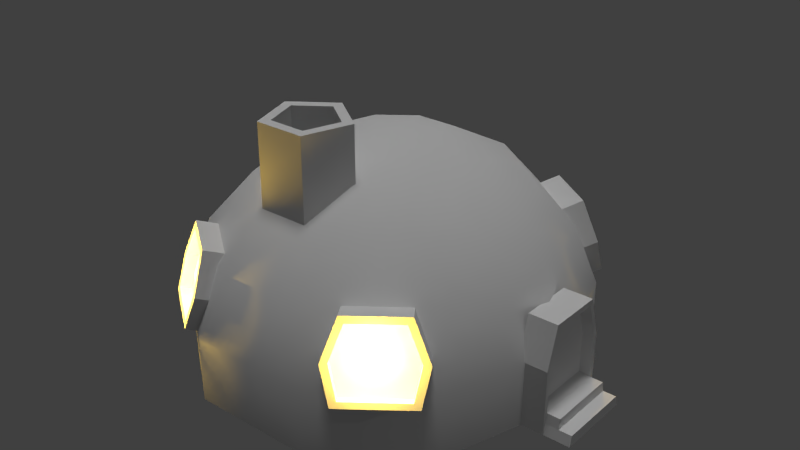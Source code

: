 # Source: yogville_house_1.blend  (saved by Blender 2.70.0; exported with 4.5.12 LTS)
import bpy
from mathutils import Matrix  # noqa: F401  (used for matrix-valued properties, if any)

bpy.ops.wm.read_factory_settings(use_empty=True)
scene = bpy.context.scene
scene.name = 'Scene'

# ---- collections
col_collection_1 = bpy.data.collections.new('Collection 1'); scene.collection.children.link(col_collection_1)

# ---- world
world_world = bpy.data.worlds.new('World'); scene.world = world_world
world_world.color = (0.05088, 0.05088, 0.05088)
world_world.use_sun_shadow = False
world_world.sun_shadow_jitter_overblur = 0.0
world_world.cycles.sampling_method = 'MANUAL'
world_world.cycles.sample_map_resolution = 256

# ---- lights
light_spot_001 = bpy.data.lights.new('Spot.001', 'SPOT')
light_spot_001.transmission_factor = 0.0
light_spot_001.energy = 72.0
light_spot_001.shadow_buffer_clip_start = 0.5
light_spot_001.shadow_soft_size = 0.1
light_spot_001.shadow_maximum_resolution = 0.006
light_spot_001.use_absolute_resolution = True
light_spot_001.spot_size = 0.6283
light_spot_001.cycles.use_multiple_importance_sampling = False
light_sun_002 = bpy.data.lights.new('Sun.002', 'SUN')
light_sun_002.transmission_factor = 0.0
light_sun_002.angle = 0.1993
light_sun_002.energy = 1.0
light_sun_002.shadow_buffer_clip_start = 0.5
light_sun_002.shadow_soft_size = 0.1
light_sun_002.shadow_cascade_max_distance = 1000.0
light_sun_002.cycles.use_multiple_importance_sampling = False
light_point_010 = bpy.data.lights.new('Point.010', 'POINT')
light_point_010.color = (1.0, 0.6331, 0.07461)
light_point_010.transmission_factor = 0.0
light_point_010.energy = 100.0
light_point_010.shadow_buffer_clip_start = 0.5
light_point_010.shadow_soft_size = 0.1
light_point_010.shadow_maximum_resolution = 0.006
light_point_010.use_absolute_resolution = True
light_point_010.cycles.use_multiple_importance_sampling = False
light_point_009 = bpy.data.lights.new('Point.009', 'POINT')
light_point_009.color = (1.0, 0.6331, 0.07461)
light_point_009.transmission_factor = 0.0
light_point_009.energy = 100.0
light_point_009.shadow_buffer_clip_start = 0.5
light_point_009.shadow_soft_size = 0.1
light_point_009.shadow_maximum_resolution = 0.006
light_point_009.use_absolute_resolution = True
light_point_009.cycles.use_multiple_importance_sampling = False
light_point_008 = bpy.data.lights.new('Point.008', 'POINT')
light_point_008.color = (1.0, 0.6331, 0.07461)
light_point_008.transmission_factor = 0.0
light_point_008.energy = 100.0
light_point_008.shadow_buffer_clip_start = 0.5
light_point_008.shadow_soft_size = 0.1
light_point_008.shadow_maximum_resolution = 0.006
light_point_008.use_absolute_resolution = True
light_point_008.cycles.use_multiple_importance_sampling = False
light_point_005 = bpy.data.lights.new('Point.005', 'POINT')
light_point_005.color = (1.0, 0.6331, 0.07461)
light_point_005.transmission_factor = 0.0
light_point_005.energy = 100.0
light_point_005.shadow_buffer_clip_start = 0.5
light_point_005.shadow_soft_size = 0.1
light_point_005.shadow_maximum_resolution = 0.006
light_point_005.use_absolute_resolution = True
light_point_005.cycles.use_multiple_importance_sampling = False

# ---- meshes
me_cylinder = bpy.data.meshes.new('Cylinder')
me_cylinder.from_pydata([(0.0, 1.0, -0.6496), (0.0, 1.0, 1.0), (0.9511, 0.309, -0.6496), (0.9511, 0.309, 1.0), (0.5878, -0.809, -0.6496), (0.5878, -0.809, 1.0), (-0.5878, -0.809, -0.6496), (-0.5878, -0.809, 1.0), (-0.9511, 0.309, -0.6496), (-0.9511, 0.309, 1.0), (-6.375e-09, 0.7326, 1.0), (0.6968, 0.2264, 1.0), (0.4306, -0.5927, 1.0), (-0.4306, -0.5927, 1.0), (-0.6968, 0.2264, 1.0), (-6.375e-09, 0.7326, 0.4037), (0.6968, 0.2264, 0.4037), (0.4306, -0.5927, 0.4037), (-0.4306, -0.5927, 0.4037), (-0.6968, 0.2264, 0.4037)], [], [(0, 1, 3, 2), (2, 3, 5, 4), (4, 5, 7, 6), (1, 9, 14, 10), (8, 9, 1, 0), (6, 7, 9, 8), (0, 2, 4, 6, 8), (10, 14, 19, 15), (9, 7, 13, 14), (7, 5, 12, 13), (5, 3, 11, 12), (3, 1, 10, 11), (14, 13, 18, 19), (13, 12, 17, 18), (12, 11, 16, 17), (11, 10, 15, 16)])
_uv = me_cylinder.uv_layers.new(name='UVMap')
_uv.uv.foreach_set('vector', [1.894, -0.3391, 1.894, 1.339, 1.336, 1.339, 1.336, -0.3391, 1.336, -0.3391, 1.336, 1.339, 0.7787, 1.339, 0.7787, -0.3391, 0.7787, -0.3391, 0.7787, 1.339, 0.2213, 1.339, 0.2213, -0.3391, 0.8698, 0.9352, 0.1442, 1.056, 0.219, 0.9065, 0.7505, 0.8178, -0.3362, -0.3391, -0.3362, 1.339, -0.8937, 1.339, -0.8937, -0.3391, 0.2213, -0.3391, 0.2213, 1.339, -0.3362, 1.339, -0.3362, -0.3391, 0.594, 0.2626, 1.296, 0.5101, 1.296, 1.311, 0.594, 1.559, 0.1603, 0.9107, 0.1603, 0.3293, 0.1603, 0.8041, -0.214, 0.8041, -0.214, 0.3293, 0.1442, 1.056, -0.1951, 0.4035, -0.02961, 0.4283, 0.219, 0.9065, -0.1951, 0.4035, 0.3208, -0.1209, 0.3483, 0.04418, -0.02961, 0.4283, 0.3208, -0.1209, 0.9789, 0.2077, 0.8305, 0.2849, 0.3483, 0.04418, 0.9789, 0.2077, 0.8698, 0.9352, 0.7505, 0.8178, 0.8305, 0.2849, 0.1603, 0.8041, 0.1603, 1.279, -0.214, 1.279, -0.214, 0.8041, 0.9215, 2.034, 0.9215, 1.559, 1.296, 1.559, 1.296, 2.034, 0.1603, 2.034, 0.1603, 1.559, 0.5345, 1.559, 0.5345, 2.034, 0.1603, 1.279, 0.1603, 1.866, -0.214, 1.866, -0.214, 1.279])
me_cylinder.use_remesh_preserve_volume = False
me_cylinder.use_remesh_preserve_attributes = False
me_cylinder.use_mirror_vertex_groups = False
me_cylinder.update()
me_cube_005 = bpy.data.meshes.new('Cube.005')
me_cube_005.from_pydata([(0.8179, 1.0, -0.6975), (0.8179, -1.0, -0.6975), (0.6664, 1.0, 1.0), (0.6664, -1.0, 1.0), (1.0, 1.0, 0.1142), (1.0, -1.0, 0.1142), (0.0, 1.0, 1.0), (0.0, 1.0, -0.6975), (0.0, -1.0, 1.0), (0.0, -1.0, -0.6975), (0.6874, -1.0, -0.5701), (0.5601, -1.0, 0.8565), (0.8404, -1.0, 0.1303), (0.0, -1.0, 0.8565), (0.0, -1.0, -0.5701), (0.6874, -0.356, -0.5701), (0.5601, -0.356, 0.8565), (0.8404, -0.356, 0.1303), (0.0, -0.356, 0.8565), (0.0, -0.356, -0.5701), (0.0, -0.7616, 0.1303)], [], [(4, 5, 1, 0), (9, 7, 0, 1), (2, 3, 5, 4), (5, 3, 11, 12), (3, 8, 13, 11), (3, 2, 6, 8), (12, 11, 16, 17), (11, 13, 18, 16), (9, 1, 10, 14), (1, 5, 12, 10), (17, 20, 19, 15), (16, 18, 20, 17), (14, 10, 15, 19), (10, 12, 17, 15)])
me_cube_005.polygons.foreach_set('use_smooth', [0, 0, 0, 0, 0, 0, 0, 0, 0, 0, 1, 1, 0, 0])
_uv = me_cube_005.uv_layers.new(name='UVMap')
_uv.uv.foreach_set('vector', [0.7834, 0.5425, 0.588, 0.5425, 0.588, 0.3408, 0.7834, 0.3408, 0.6235, 0.02532, 0.6235, 0.2214, 0.8275, 0.2214, 0.8275, 0.02532, 0.7834, 0.7626, 0.588, 0.7626, 0.588, 0.5425, 0.7834, 0.5425, 0.9557, 0.5496, 0.8289, 0.8864, 0.7884, 0.8318, 0.895, 0.5557, 0.8289, 0.8864, 0.5755, 0.8864, 0.5755, 0.8318, 0.7884, 0.8318, 0.7897, 0.02532, 0.7897, 0.2214, 0.6235, 0.2214, 0.6235, 0.02532, 0.6503, 0.5478, 0.6503, 0.7635, 0.7254, 0.7635, 0.7254, 0.5478, 0.8283, 0.0704, 0.6238, 0.0704, 0.6238, 0.1628, 0.8283, 0.1628, 0.5755, 0.241, 0.8865, 0.241, 0.8368, 0.2894, 0.5755, 0.2894, 0.8865, 0.241, 0.9557, 0.5496, 0.895, 0.5557, 0.8368, 0.2894, 0.5555, 0.51, 0.09778, 0.51, 0.09778, 0.1285, 0.4722, 0.1285, 0.4028, 0.9055, 0.09778, 0.9055, 0.09778, 0.51, 0.5555, 0.51, 0.6238, 0.07885, 0.8279, 0.07885, 0.8279, 0.154, 0.6238, 0.154, 0.6503, 0.3397, 0.6503, 0.5478, 0.7254, 0.5478, 0.7254, 0.3397])
me_cube_005.use_remesh_preserve_volume = False
me_cube_005.use_remesh_preserve_attributes = False
me_cube_005.use_mirror_vertex_groups = False
me_cube_005.update()
me_cube_004 = bpy.data.meshes.new('Cube.004')
me_cube_004.from_pydata([(0.8179, 1.0, -0.6975), (0.8179, -1.0, -0.6975), (0.6664, 1.0, 1.0), (0.6664, -1.0, 1.0), (1.0, 1.0, 0.1142), (1.0, -1.0, 0.1142), (0.0, 1.0, 1.0), (0.0, 1.0, -0.6975), (0.0, -1.0, 1.0), (0.0, -1.0, -0.6975), (0.6874, -1.0, -0.5701), (0.5601, -1.0, 0.8565), (0.8404, -1.0, 0.1303), (0.0, -1.0, 0.8565), (0.0, -1.0, -0.5701), (0.6874, -0.356, -0.5701), (0.5601, -0.356, 0.8565), (0.8404, -0.356, 0.1303), (0.0, -0.356, 0.8565), (0.0, -0.356, -0.5701), (0.0, -0.7616, 0.1303)], [], [(4, 5, 1, 0), (9, 7, 0, 1), (2, 3, 5, 4), (5, 3, 11, 12), (3, 8, 13, 11), (3, 2, 6, 8), (12, 11, 16, 17), (11, 13, 18, 16), (9, 1, 10, 14), (1, 5, 12, 10), (17, 20, 19, 15), (16, 18, 20, 17), (14, 10, 15, 19), (10, 12, 17, 15)])
me_cube_004.polygons.foreach_set('use_smooth', [0, 0, 0, 0, 0, 0, 0, 0, 0, 0, 1, 1, 0, 0])
_uv = me_cube_004.uv_layers.new(name='UVMap')
_uv.uv.foreach_set('vector', [0.7834, 0.5425, 0.588, 0.5425, 0.588, 0.3408, 0.7834, 0.3408, 0.6235, 0.02532, 0.6235, 0.2214, 0.8275, 0.2214, 0.8275, 0.02532, 0.7834, 0.7626, 0.588, 0.7626, 0.588, 0.5425, 0.7834, 0.5425, 0.9557, 0.5496, 0.8289, 0.8864, 0.7884, 0.8318, 0.895, 0.5557, 0.8289, 0.8864, 0.5755, 0.8864, 0.5755, 0.8318, 0.7884, 0.8318, 0.7897, 0.02532, 0.7897, 0.2214, 0.6235, 0.2214, 0.6235, 0.02532, 0.6503, 0.5478, 0.6503, 0.7635, 0.7254, 0.7635, 0.7254, 0.5478, 0.8283, 0.0704, 0.6238, 0.0704, 0.6238, 0.1628, 0.8283, 0.1628, 0.5755, 0.241, 0.8865, 0.241, 0.8368, 0.2894, 0.5755, 0.2894, 0.8865, 0.241, 0.9557, 0.5496, 0.895, 0.5557, 0.8368, 0.2894, 0.5555, 0.51, 0.09778, 0.51, 0.09778, 0.1285, 0.4722, 0.1285, 0.4028, 0.9055, 0.09778, 0.9055, 0.09778, 0.51, 0.5555, 0.51, 0.6238, 0.07885, 0.8279, 0.07885, 0.8279, 0.154, 0.6238, 0.154, 0.6503, 0.3397, 0.6503, 0.5478, 0.7254, 0.5478, 0.7254, 0.3397])
me_cube_004.use_remesh_preserve_volume = False
me_cube_004.use_remesh_preserve_attributes = False
me_cube_004.use_mirror_vertex_groups = False
me_cube_004.update()
me_cube_003 = bpy.data.meshes.new('Cube.003')
me_cube_003.from_pydata([(0.8179, 1.0, -0.6975), (0.8179, -1.0, -0.6975), (0.6664, 1.0, 1.0), (0.6664, -1.0, 1.0), (1.0, 1.0, 0.1142), (1.0, -1.0, 0.1142), (0.0, 1.0, 1.0), (0.0, 1.0, -0.6975), (0.0, -1.0, 1.0), (0.0, -1.0, -0.6975), (0.6874, -1.0, -0.5701), (0.5601, -1.0, 0.8565), (0.8404, -1.0, 0.1303), (0.0, -1.0, 0.8565), (0.0, -1.0, -0.5701), (0.6874, -0.356, -0.5701), (0.5601, -0.356, 0.8565), (0.8404, -0.356, 0.1303), (0.0, -0.356, 0.8565), (0.0, -0.356, -0.5701), (0.0, -0.7616, 0.1303)], [], [(4, 5, 1, 0), (9, 7, 0, 1), (2, 3, 5, 4), (5, 3, 11, 12), (3, 8, 13, 11), (3, 2, 6, 8), (12, 11, 16, 17), (11, 13, 18, 16), (9, 1, 10, 14), (1, 5, 12, 10), (17, 20, 19, 15), (16, 18, 20, 17), (14, 10, 15, 19), (10, 12, 17, 15)])
me_cube_003.polygons.foreach_set('use_smooth', [0, 0, 0, 0, 0, 0, 0, 0, 0, 0, 1, 1, 0, 0])
_uv = me_cube_003.uv_layers.new(name='UVMap')
_uv.uv.foreach_set('vector', [0.7834, 0.5425, 0.588, 0.5425, 0.588, 0.3408, 0.7834, 0.3408, 0.6235, 0.02532, 0.6235, 0.2214, 0.8275, 0.2214, 0.8275, 0.02532, 0.7834, 0.7626, 0.588, 0.7626, 0.588, 0.5425, 0.7834, 0.5425, 0.9557, 0.5496, 0.8289, 0.8864, 0.7884, 0.8318, 0.895, 0.5557, 0.8289, 0.8864, 0.5755, 0.8864, 0.5755, 0.8318, 0.7884, 0.8318, 0.7897, 0.02532, 0.7897, 0.2214, 0.6235, 0.2214, 0.6235, 0.02532, 0.6503, 0.5478, 0.6503, 0.7635, 0.7254, 0.7635, 0.7254, 0.5478, 0.8283, 0.0704, 0.6238, 0.0704, 0.6238, 0.1628, 0.8283, 0.1628, 0.5755, 0.241, 0.8865, 0.241, 0.8368, 0.2894, 0.5755, 0.2894, 0.8865, 0.241, 0.9557, 0.5496, 0.895, 0.5557, 0.8368, 0.2894, 0.5555, 0.51, 0.09778, 0.51, 0.09778, 0.1285, 0.4722, 0.1285, 0.4028, 0.9055, 0.09778, 0.9055, 0.09778, 0.51, 0.5555, 0.51, 0.6238, 0.07885, 0.8279, 0.07885, 0.8279, 0.154, 0.6238, 0.154, 0.6503, 0.3397, 0.6503, 0.5478, 0.7254, 0.5478, 0.7254, 0.3397])
me_cube_003.use_remesh_preserve_volume = False
me_cube_003.use_remesh_preserve_attributes = False
me_cube_003.use_mirror_vertex_groups = False
me_cube_003.update()
me_sphere = bpy.data.meshes.new('Sphere')
me_sphere.from_pydata([(-0.6182, -1.776e-15, 0.766), (-0.8329, -1.776e-15, 0.5), (-0.2661, 0.201, 0.9397), (-0.5002, 0.3778, 0.766), (-0.6739, 0.509, 0.5), (-0.7663, 0.5789, 0.1736), (-0.7663, 0.5789, -0.1736), (-0.1017, 0.3253, 0.9397), (-0.191, 0.6113, 0.766), (-0.2574, 0.8236, 0.5), (-0.2927, 0.9366, 0.1736), (-0.2927, 0.9366, -0.1736), (-1.929e-07, -1.436e-07, 1.0), (0.1017, 0.3253, 0.9397), (0.191, 0.6113, 0.766), (0.2574, 0.8236, 0.5), (0.2927, 0.9366, 0.1736), (0.2927, 0.9366, -0.1736), (0.2661, 0.201, 0.9397), (0.5002, 0.3778, 0.766), (0.6739, 0.509, 0.5), (0.7663, 0.5789, 0.1736), (0.7663, 0.5789, -0.1736), (0.3289, 3.046e-08, 0.9397), (0.6182, 6.539e-10, 0.766), (0.8329, 3.046e-08, 0.5), (0.9472, -2.915e-08, 0.1736), (0.9472, 6.026e-08, -0.1736), (0.2661, -0.201, 0.9397), (0.5002, -0.3778, 0.766), (0.6739, -0.509, 0.5), (0.7663, -0.5789, 0.1736), (0.7663, -0.5789, -0.1736), (0.1017, -0.3253, 0.9397), (0.191, -0.6113, 0.766), (0.2574, -0.8236, 0.5), (0.2927, -0.9366, 0.1736), (0.2927, -0.9366, -0.1736), (-0.1017, -0.3253, 0.9397), (-0.191, -0.6113, 0.766), (-0.2574, -0.8236, 0.5), (-0.2927, -0.9366, 0.1736), (-0.2927, -0.9366, -0.1736), (-0.2661, -0.201, 0.9397), (-0.5002, -0.3778, 0.766), (-0.6739, -0.509, 0.5), (-0.7663, -0.5789, 0.1736), (-0.7663, -0.5789, -0.1736), (-0.3289, -7.385e-08, 0.9397), (-0.9472, -5.895e-08, 0.1736), (-0.9472, -1.782e-07, -0.1736)], [], [(1, 0, 3, 4), (6, 5, 10, 11), (5, 4, 9, 10), (4, 3, 8, 9), (3, 2, 7, 8), (11, 10, 16, 17), (10, 9, 15, 16), (9, 8, 14, 15), (8, 7, 13, 14), (17, 16, 21, 22), (16, 15, 20, 21), (15, 14, 19, 20), (14, 13, 18, 19), (22, 21, 26, 27), (21, 20, 25, 26), (20, 19, 24, 25), (19, 18, 23, 24), (27, 26, 31, 32), (26, 25, 30, 31), (25, 24, 29, 30), (24, 23, 28, 29), (32, 31, 36, 37), (31, 30, 35, 36), (30, 29, 34, 35), (29, 28, 33, 34), (37, 36, 41, 42), (36, 35, 40, 41), (35, 34, 39, 40), (34, 33, 38, 39), (42, 41, 46, 47), (41, 40, 45, 46), (40, 39, 44, 45), (39, 38, 43, 44), (47, 46, 49, 50), (50, 49, 5, 6), (49, 1, 4, 5), (0, 48, 2, 3), (48, 12, 2), (2, 12, 7), (7, 12, 13), (13, 12, 18), (18, 12, 23), (23, 12, 28), (28, 12, 33), (33, 12, 38), (38, 12, 43), (46, 45, 1, 49), (45, 44, 0, 1), (44, 43, 48, 0), (43, 12, 48)])
me_sphere.polygons.foreach_set('use_smooth', [True] * 50)
_uv = me_sphere.uv_layers.new(name='UVMap')
_uv.uv.foreach_set('vector', [0.2883, 0.4351, 0.3662, 0.4603, 0.363, 0.5449, 0.2846, 0.5725, 0.03591, 0.6521, 0.183, 0.6093, 0.3003, 0.7697, 0.2071, 0.8897, 0.183, 0.6093, 0.2846, 0.5725, 0.3612, 0.6847, 0.3003, 0.7697, 0.2846, 0.5725, 0.363, 0.5449, 0.4103, 0.6159, 0.3612, 0.6847, 0.363, 0.5449, 0.4292, 0.5219, 0.4524, 0.5562, 0.4103, 0.6159, 0.2071, 0.8897, 0.3003, 0.7697, 0.4858, 0.8302, 0.4802, 0.9831, 0.3003, 0.7697, 0.3612, 0.6847, 0.4896, 0.723, 0.4858, 0.8302, 0.3612, 0.6847, 0.4103, 0.6159, 0.4914, 0.6394, 0.4896, 0.723, 0.4103, 0.6159, 0.4524, 0.5562, 0.4918, 0.5678, 0.4914, 0.6394, 0.4802, 0.9831, 0.4858, 0.8302, 0.6778, 0.7687, 0.7641, 0.8974, 0.4858, 0.8302, 0.4896, 0.723, 0.6173, 0.6784, 0.6778, 0.7687, 0.4896, 0.723, 0.4914, 0.6394, 0.5702, 0.6101, 0.6173, 0.6784, 0.4914, 0.6394, 0.4918, 0.5678, 0.53, 0.5534, 0.5702, 0.6101, 0.7641, 0.8974, 0.6778, 0.7687, 0.8013, 0.5995, 0.9472, 0.6522, 0.6778, 0.7687, 0.6173, 0.6784, 0.6947, 0.5649, 0.8013, 0.5995, 0.6173, 0.6784, 0.5702, 0.6101, 0.6169, 0.5397, 0.6947, 0.5649, 0.5702, 0.6101, 0.53, 0.5534, 0.5528, 0.5192, 0.6169, 0.5397, 0.9472, 0.6522, 0.8013, 0.5995, 0.8001, 0.3907, 0.9472, 0.3479, 0.8013, 0.5995, 0.6947, 0.5649, 0.6985, 0.4275, 0.8001, 0.3907, 0.6947, 0.5649, 0.6169, 0.5397, 0.6201, 0.4551, 0.6985, 0.4275, 0.6169, 0.5397, 0.5528, 0.5192, 0.5539, 0.4781, 0.6201, 0.4551, 0.9472, 0.3479, 0.8001, 0.3907, 0.6827, 0.2303, 0.7759, 0.1103, 0.8001, 0.3907, 0.6985, 0.4275, 0.6218, 0.3153, 0.6827, 0.2303, 0.6985, 0.4275, 0.6201, 0.4551, 0.5728, 0.3841, 0.6218, 0.3153, 0.6201, 0.4551, 0.5539, 0.4781, 0.5307, 0.4438, 0.5728, 0.3841, 0.7759, 0.1103, 0.6827, 0.2303, 0.4973, 0.1698, 0.5029, 0.01687, 0.6827, 0.2303, 0.6218, 0.3153, 0.4935, 0.277, 0.4973, 0.1698, 0.6218, 0.3153, 0.5728, 0.3841, 0.4917, 0.3606, 0.4935, 0.277, 0.5728, 0.3841, 0.5307, 0.4438, 0.4913, 0.4322, 0.4917, 0.3606, 0.5029, 0.01687, 0.4973, 0.1698, 0.3053, 0.2313, 0.219, 0.1026, 0.4973, 0.1698, 0.4935, 0.277, 0.3658, 0.3216, 0.3053, 0.2313, 0.4935, 0.277, 0.4917, 0.3606, 0.4128, 0.3899, 0.3658, 0.3216, 0.4917, 0.3606, 0.4913, 0.4322, 0.453, 0.4466, 0.4128, 0.3899, 0.219, 0.1026, 0.3053, 0.2313, 0.1818, 0.4005, 0.03591, 0.3478, 0.03591, 0.3478, 0.1818, 0.4005, 0.183, 0.6093, 0.03591, 0.6521, 0.1818, 0.4005, 0.2883, 0.4351, 0.2846, 0.5725, 0.183, 0.6093, 0.3662, 0.4603, 0.4303, 0.4808, 0.4292, 0.5219, 0.363, 0.5449, 0.4303, 0.4808, 0.4915, 0.5, 0.4292, 0.5219, 0.4292, 0.5219, 0.4915, 0.5, 0.4524, 0.5562, 0.4524, 0.5562, 0.4915, 0.5, 0.4918, 0.5678, 0.4918, 0.5678, 0.4915, 0.5, 0.53, 0.5534, 0.53, 0.5534, 0.4915, 0.5, 0.5528, 0.5192, 0.5528, 0.5192, 0.4915, 0.5, 0.5539, 0.4781, 0.5539, 0.4781, 0.4915, 0.5, 0.5307, 0.4438, 0.5307, 0.4438, 0.4915, 0.5, 0.4913, 0.4322, 0.4913, 0.4322, 0.4915, 0.5, 0.453, 0.4466, 0.3053, 0.2313, 0.3658, 0.3216, 0.2883, 0.4351, 0.1818, 0.4005, 0.3658, 0.3216, 0.4128, 0.3899, 0.3662, 0.4603, 0.2883, 0.4351, 0.4128, 0.3899, 0.453, 0.4466, 0.4303, 0.4808, 0.3662, 0.4603, 0.453, 0.4466, 0.4915, 0.5, 0.4303, 0.4808])
me_sphere.use_remesh_preserve_volume = False
me_sphere.use_remesh_preserve_attributes = False
me_sphere.use_mirror_vertex_groups = False
me_sphere.update()
me_cube_001 = bpy.data.meshes.new('Cube.001')
me_cube_001.from_pydata([(-5.813, 1.336, -1.224), (5.813, 1.336, -1.224), (-5.813, 0.9326, 1.224), (5.813, 0.9326, 1.224), (1.765, 0.7819, 1.026), (5.813, 1.195, -0.7448), (1.765, 1.121, -0.6766), (5.813, 0.8339, 1.095), (-5.813, 0.0, 1.224), (5.813, 0.0, 1.224), (5.813, 0.0, 1.095), (5.813, 0.0, -0.7448), (1.765, 0.0, -0.6766), (1.765, 0.0, 1.026), (-5.813, 1.336, 0.2757), (5.813, 1.336, 0.2757), (5.813, 1.195, 0.2465), (1.765, 1.121, 0.2311), (1.765, 0.0, 0.2311), (5.813, 0.0, -0.98), (5.813, 1.251, -0.98), (16.26, 1.336, -1.224), (16.26, 0.0, -1.224), (16.26, 0.0, -0.98), (16.26, 1.251, -0.98), (11.01, 1.195, -0.7448), (11.01, 0.0, -0.7448), (11.01, 0.0, -0.98), (11.01, 1.251, -0.98)], [], [(14, 15, 1, 0), (20, 19, 23, 24), (9, 3, 2, 8), (16, 7, 4, 17), (11, 5, 6, 12), (15, 3, 7, 16), (3, 9, 10, 7), (7, 10, 13, 4), (17, 18, 12, 6), (2, 3, 15, 14), (5, 16, 17, 6), (1, 15, 16, 5, 20), (4, 13, 18, 17), (22, 21, 24, 23), (1, 20, 24, 21), (27, 28, 25, 26), (20, 5, 25, 28), (5, 11, 26, 25)])
_uv = me_cube_001.uv_layers.new(name='UVMap')
_uv.uv.foreach_set('vector', [0.3572, 0.6929, 0.4983, 0.6929, 0.4983, 0.3855, 0.3572, 0.3855, 0.7312, 0.7559, 0.7312, 0.5044, 0.9135, 0.5044, 0.9135, 0.7559, 0.7624, 0.7968, 0.7624, 0.9431, 0.6041, 0.9431, 0.6041, 0.7968, 0.4983, 0.687, 0.4983, 0.8608, 0.4492, 0.8468, 0.4492, 0.6838, 0.7312, 0.5044, 0.7312, 0.7446, 0.6605, 0.7297, 0.6605, 0.5044, 0.5892, 0.7242, 0.5252, 0.9443, 0.5096, 0.9142, 0.5668, 0.7174, 0.5252, 0.9443, 0.3775, 0.9443, 0.3775, 0.9142, 0.5096, 0.9142, 0.3421, 0.944, 0.3421, 0.8212, 0.2904, 0.8212, 0.2904, 0.9363, 0.3149, 0.6695, 0.08034, 0.6695, 0.08034, 0.391, 0.3149, 0.391, 0.3572, 0.8874, 0.4983, 0.8874, 0.4983, 0.6929, 0.3572, 0.6929, 0.4983, 0.4837, 0.4983, 0.687, 0.4492, 0.6838, 0.4492, 0.4977, 0.5892, 0.3761, 0.5892, 0.7242, 0.5668, 0.7174, 0.5668, 0.4873, 0.5757, 0.4327, 0.244, 0.9135, 0.08034, 0.9135, 0.08034, 0.6695, 0.3149, 0.6695, 0.6269, 0.0613, 0.9597, 0.0613, 0.9385, 0.1504, 0.6269, 0.1504, 0.6652, 0.2863, 0.6652, 0.3811, 0.9054, 0.3811, 0.9054, 0.2863, 0.6269, 0.1504, 0.9385, 0.1504, 0.9245, 0.2362, 0.6269, 0.2362, 0.6652, 0.3811, 0.6652, 0.4724, 0.7847, 0.4724, 0.7847, 0.3811, 0.7312, 0.7446, 0.7312, 0.5044, 0.8219, 0.5044, 0.8219, 0.7446])
me_cube_001.use_remesh_preserve_volume = False
me_cube_001.use_remesh_preserve_attributes = False
me_cube_001.use_mirror_vertex_groups = False
me_cube_001.update()
me_cube_002 = bpy.data.meshes.new('Cube.002')
me_cube_002.from_pydata([(0.8179, 1.0, -0.6975), (0.8179, -1.0, -0.6975), (0.6664, 1.0, 1.0), (0.6664, -1.0, 1.0), (1.0, 1.0, 0.1142), (1.0, -1.0, 0.1142), (0.0, 1.0, 1.0), (0.0, 1.0, -0.6975), (0.0, -1.0, 1.0), (0.0, -1.0, -0.6975), (0.6874, -1.0, -0.5701), (0.5601, -1.0, 0.8565), (0.8404, -1.0, 0.1303), (0.0, -1.0, 0.8565), (0.0, -1.0, -0.5701), (0.6874, -0.356, -0.5701), (0.5601, -0.356, 0.8565), (0.8404, -0.356, 0.1303), (0.0, -0.356, 0.8565), (0.0, -0.356, -0.5701), (0.0, -0.7616, 0.1303)], [], [(4, 5, 1, 0), (9, 7, 0, 1), (2, 3, 5, 4), (5, 3, 11, 12), (3, 8, 13, 11), (3, 2, 6, 8), (12, 11, 16, 17), (11, 13, 18, 16), (9, 1, 10, 14), (1, 5, 12, 10), (17, 20, 19, 15), (16, 18, 20, 17), (14, 10, 15, 19), (10, 12, 17, 15)])
me_cube_002.polygons.foreach_set('use_smooth', [0, 0, 0, 0, 0, 0, 0, 0, 0, 0, 1, 1, 0, 0])
_uv = me_cube_002.uv_layers.new(name='UVMap')
_uv.uv.foreach_set('vector', [0.7834, 0.5425, 0.588, 0.5425, 0.588, 0.3408, 0.7834, 0.3408, 0.6235, 0.02532, 0.6235, 0.2214, 0.8275, 0.2214, 0.8275, 0.02532, 0.7834, 0.7626, 0.588, 0.7626, 0.588, 0.5425, 0.7834, 0.5425, 0.9557, 0.5496, 0.8289, 0.8864, 0.7884, 0.8318, 0.895, 0.5557, 0.8289, 0.8864, 0.5755, 0.8864, 0.5755, 0.8318, 0.7884, 0.8318, 0.7897, 0.02532, 0.7897, 0.2214, 0.6235, 0.2214, 0.6235, 0.02532, 0.6503, 0.5478, 0.6503, 0.7635, 0.7254, 0.7635, 0.7254, 0.5478, 0.8283, 0.0704, 0.6238, 0.0704, 0.6238, 0.1628, 0.8283, 0.1628, 0.5755, 0.241, 0.8865, 0.241, 0.8368, 0.2894, 0.5755, 0.2894, 0.8865, 0.241, 0.9557, 0.5496, 0.895, 0.5557, 0.8368, 0.2894, 0.5555, 0.51, 0.09778, 0.51, 0.09778, 0.1285, 0.4722, 0.1285, 0.4028, 0.9055, 0.09778, 0.9055, 0.09778, 0.51, 0.5555, 0.51, 0.6238, 0.07885, 0.8279, 0.07885, 0.8279, 0.154, 0.6238, 0.154, 0.6503, 0.3397, 0.6503, 0.5478, 0.7254, 0.5478, 0.7254, 0.3397])
me_cube_002.use_remesh_preserve_volume = False
me_cube_002.use_remesh_preserve_attributes = False
me_cube_002.use_mirror_vertex_groups = False
me_cube_002.update()

# ---- objects
ob_spot = bpy.data.objects.new('Spot', light_spot_001)
ob_sun = bpy.data.objects.new('Sun', light_sun_002)
ob_point_004 = bpy.data.objects.new('Point.004', light_point_010)
ob_point_003 = bpy.data.objects.new('Point.003', light_point_009)
ob_point_002 = bpy.data.objects.new('Point.002', light_point_008)
ob_point_001 = bpy.data.objects.new('Point.001', light_point_005)
ob_cylinder = bpy.data.objects.new('Cylinder', me_cylinder)
ob_cube_004 = bpy.data.objects.new('Cube.004', me_cube_005)
ob_cube_003 = bpy.data.objects.new('Cube.003', me_cube_004)
ob_cube_002 = bpy.data.objects.new('Cube.002', me_cube_003)
ob_sphere = bpy.data.objects.new('Sphere', me_sphere)
ob_cube = bpy.data.objects.new('Cube', me_cube_001)
ob_cube_001 = bpy.data.objects.new('Cube.001', me_cube_002)

# ---- transforms, parenting, visibility, modifiers, constraints
ob_spot.location = (10.46, 0.1985, 6.245)
ob_spot.rotation_euler = (0.0, 1.132, 0.0)
ob_spot.lineart.crease_threshold = 0.0
ob_sun.location = (3.419, 0.1985, 9.49)
ob_sun.lineart.crease_threshold = 0.0
ob_point_004.location = (1.396, 1.987, 1.81)
ob_point_004.lineart.crease_threshold = 0.0
ob_point_003.location = (-2.228, 0.6808, 1.81)
ob_point_003.lineart.crease_threshold = 0.0
ob_point_002.location = (-1.344, -2.046, 1.81)
ob_point_002.lineart.crease_threshold = 0.0
ob_point_001.location = (1.415, -1.937, 1.81)
ob_point_001.lineart.crease_threshold = 0.0
ob_cylinder.location = (-0.1651, -1.044, 2.887)
ob_cylinder.scale = (0.4907, 0.4907, 0.6021)
ob_cylinder.lineart.crease_threshold = 0.0
ob_cube_004.location = (1.277, -1.726, 1.603)
ob_cube_004.rotation_euler = (-0.2918, 0.0, -5.628)
ob_cube_004.scale = (0.5187, 0.2039, 0.5187)
ob_cube_004.lineart.crease_threshold = 0.0
_m = ob_cube_004.modifiers.new('Mirror', 'MIRROR')
ob_cube_003.location = (1.171, 1.652, 1.603)
ob_cube_003.rotation_euler = (-0.2918, 0.0, -3.756)
ob_cube_003.scale = (0.5187, 0.2039, 0.5187)
ob_cube_003.lineart.crease_threshold = 0.0
_m = ob_cube_003.modifiers.new('Mirror', 'MIRROR')
ob_cube_002.location = (-1.891, 0.576, 1.603)
ob_cube_002.rotation_euler = (-0.2918, 0.0, -1.893)
ob_cube_002.scale = (0.5187, 0.2039, 0.5187)
ob_cube_002.lineart.crease_threshold = 0.0
_m = ob_cube_002.modifiers.new('Mirror', 'MIRROR')
ob_sphere.location = (0.0, 0.0, 0.9366)
ob_sphere.scale = (2.346, 2.346, 2.131)
ob_sphere.lineart.crease_threshold = 0.0
ob_cube.location = (2.171, 1.94e-08, 1.176)
ob_cube.scale = (0.02938, 0.3386, 0.4962)
ob_cube.lineart.crease_threshold = 0.0
_m = ob_cube.modifiers.new('Mirror', 'MIRROR')
_m.use_axis = (False, True, False)
ob_cube_001.location = (-1.097, -1.688, 1.603)
ob_cube_001.rotation_euler = (-0.2918, 0.0, -0.6209)
ob_cube_001.scale = (0.5187, 0.2039, 0.5187)
ob_cube_001.lineart.crease_threshold = 0.0
_m = ob_cube_001.modifiers.new('Mirror', 'MIRROR')

# ---- collection membership
col_collection_1.objects.link(ob_spot)
col_collection_1.objects.link(ob_sun)
col_collection_1.objects.link(ob_point_004)
col_collection_1.objects.link(ob_point_003)
col_collection_1.objects.link(ob_point_002)
col_collection_1.objects.link(ob_point_001)
col_collection_1.objects.link(ob_cylinder)
col_collection_1.objects.link(ob_cube_004)
col_collection_1.objects.link(ob_cube_003)
col_collection_1.objects.link(ob_cube_002)
col_collection_1.objects.link(ob_sphere)
col_collection_1.objects.link(ob_cube)
col_collection_1.objects.link(ob_cube_001)

# ---- scene / render settings (as saved in the file)
scene.frame_start = 1; scene.frame_end = 250; scene.frame_set(1)
scene.render.engine = 'BLENDER_EEVEE_NEXT'
scene.render.resolution_percentage = 50
scene.render.dither_intensity = 0.0
scene.cycles.use_denoising = False
scene.cycles.samples = 10
scene.cycles.sampling_pattern = 'TABULATED_SOBOL'
scene.cycles.light_sampling_threshold = 0.0
scene.cycles.use_adaptive_sampling = False
scene.cycles.use_light_tree = False
scene.cycles.blur_glossy = 0.0
scene.cycles.volume_bounces = 1
scene.cycles.pixel_filter_type = 'GAUSSIAN'
scene.cycles.sample_clamp_indirect = 0.0
scene.view_settings.view_transform = 'Standard'
bpy.context.view_layer.update()

# ---- added for rendering (the .blend has no active camera): camera
cam_auto = bpy.data.cameras.new('AutoCamera')
cam_auto.lens = 50.0
cam_auto.sensor_width = 36.0
cam_auto.clip_end = 1000.0
ob_auto_camera = bpy.data.objects.new('AutoCamera', cam_auto)
scene.collection.objects.link(ob_auto_camera)
ob_auto_camera.location = (6.9198, -8.15885, 7.43942)
ob_auto_camera.rotation_euler = (1.09748, -7.21219e-08, 0.694738)
scene.camera = ob_auto_camera
bpy.context.view_layer.update()
